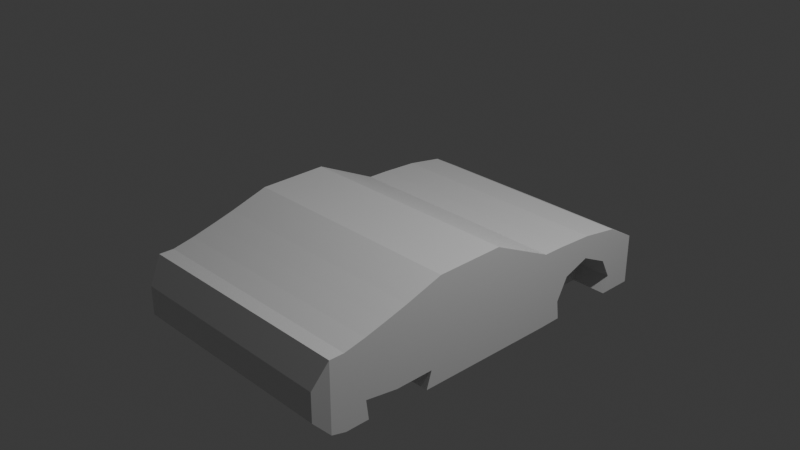 # Source: car.blend  (saved by Blender 4.0.36; exported with 4.5.12 LTS)
import bpy
from mathutils import Matrix  # noqa: F401  (used for matrix-valued properties, if any)

bpy.ops.wm.read_factory_settings(use_empty=True)
scene = bpy.context.scene
scene.name = 'Scene'

# ---- collections
col_collection = bpy.data.collections.new('Collection'); scene.collection.children.link(col_collection)

# ---- materials (node trees are filled in below, after node groups)
mat_material = bpy.data.materials.new('Material')
mat_material.alpha_threshold = 0.0
mat_material.use_transparent_shadow = False
mat_material.roughness = 0.5
mat_material.line_color = (0.0, 0.0, 0.0, 1.0)

# ---- material node trees
mat_material.use_nodes = True; mat_material.node_tree.nodes.clear()
_N = mat_material.node_tree.nodes; _L = mat_material.node_tree.links
n0 = _N.new('ShaderNodeOutputMaterial'); n0.name = 'Material Output'; n0.location = (300, 300)
n1 = _N.new('ShaderNodeBsdfPrincipled'); n1.name = 'Principled BSDF'; n1.location = (10, 300)
n1.inputs[3].default_value = 1.45
_L.new(n1.outputs[0], n0.inputs[0])
n0.is_active_output = True

# ---- world
world_world = bpy.data.worlds.new('World'); scene.world = world_world
world_world.use_nodes = True; world_world.node_tree.nodes.clear()
_N = world_world.node_tree.nodes; _L = world_world.node_tree.links
n0 = _N.new('ShaderNodeOutputWorld'); n0.name = 'World Output'; n0.location = (300, 300)
n1 = _N.new('ShaderNodeBackground'); n1.name = 'Background'; n1.location = (10, 300)
n1.inputs[0].default_value = (0.05088, 0.05088, 0.05088, 1.0)
_L.new(n1.outputs[0], n0.inputs[0])
n0.is_active_output = True
world_world.color = (0.05088, 0.05088, 0.05088)
world_world.use_sun_shadow = False
world_world.sun_shadow_jitter_overblur = 0.0

# ---- cameras
cam_camera = bpy.data.cameras.new('Camera')
cam_camera.clip_end = 100.0
cam_camera.ortho_scale = 7.314

# ---- lights
light_light = bpy.data.lights.new('Light', 'POINT')
light_light.transmission_factor = 0.0
light_light.use_soft_falloff = False
light_light.energy = 1000.0
light_light.shadow_soft_size = 0.1
light_light.shadow_maximum_resolution = 0.006
light_light.use_absolute_resolution = True

# ---- meshes
me_cube = bpy.data.meshes.new('Cube')
me_cube.from_pydata([(1.621, -0.4753, 1.05), (1.621, -0.4079, -0.9892), (1.621, -1.0, 1.057), (1.621, -1.0, -1.0), (0.0, -0.4079, -0.9892), (0.0, -1.0, 1.057), (0.0, -1.0, -1.0), (0.0, -0.4753, 1.05), (1.621, -4.749, -0.9602), (0.0, -4.749, -0.9602), (1.621, -5.609, -1.0), (0.0, -5.609, -1.0), (1.621, -6.463, 1.229), (1.621, -6.398, -0.8816), (0.0, -6.395, -0.8787), (0.0, -6.463, 1.229), (1.621, -7.005, 1.107), (1.621, -7.005, -0.8811), (0.0, -7.005, -0.8811), (0.0, -7.005, 1.107), (1.621, -7.381, 1.113), (1.621, -7.381, -0.7677), (0.0, -7.381, -0.7677), (0.0, -7.381, 1.113), (1.621, -7.381, 1.0), (0.0, -7.381, 1.0), (1.621, -7.381, 1.0), (0.0, -7.381, 1.0), (1.511, -7.748, 0.4427), (1.511, -7.748, -0.3445), (0.0, -7.748, -0.3445), (0.0, -7.748, 0.4427), (1.621, 0.4976, 1.0), (1.621, 0.4976, -1.0), (0.0, 0.4976, 1.0), (0.0, 0.4976, -1.0), (1.621, 1.464, 0.8349), (1.621, 1.332, -1.0), (0.0, 1.464, 0.8349), (0.0, 1.332, -1.0), (1.621, 2.217, 0.3706), (1.621, 2.217, -1.0), (0.0, 2.227, 0.3706), (0.0, 2.227, -1.0), (1.621, -2.63, 1.888), (0.0, -2.63, 1.888), (1.621, -4.379, 1.874), (0.0, -4.379, 1.874), (1.621, -5.34, 1.552), (0.0, -5.34, 1.552), (1.621, -5.919, 1.38), (0.0, -5.919, 1.38), (1.621, -0.18, 0.1154), (1.511, -7.748, 0.1957), (0.0, -7.748, 0.1957), (1.621, 0.4976, 0.3725), (1.621, 1.201, 0.01092), (1.621, 2.217, -0.05937), (0.0, 2.227, -0.05937), (1.621, -0.4703, -0.4777), (1.621, -5.609, -0.4905), (1.621, -4.614, -0.4905), (1.621, -6.463, -0.3435), (1.511, -7.748, -0.144), (0.0, -7.748, -0.144), (1.621, 0.4976, -0.4905), (1.621, 1.464, -0.5325), (1.621, 2.217, -0.6508), (0.0, 2.227, -0.6508), (1.621, -6.398, -0.8816), (0.0, -6.395, -0.8787), (2.349, -0.4703, -0.4777), (2.349, -0.4079, -0.9892), (2.349, -1.0, -0.4759), (2.349, -1.0, -1.0), (2.349, -0.4753, 1.05), (2.349, -1.0, 1.057), (2.349, -4.614, -0.4905), (2.349, -4.749, -0.9602), (2.349, -5.919, 1.38), (2.349, -6.463, 1.229), (2.349, -4.614, 1.0), (2.349, -5.609, 1.0), (2.349, -5.34, 1.552), (2.349, -4.379, 1.874), (2.349, -6.398, -0.8816), (2.349, -7.005, -0.8811), (2.349, -7.005, -0.3745), (2.349, -7.005, 1.107), (2.349, -7.381, -0.2884), (2.349, -7.381, -0.7677), (2.349, -7.381, 1.113), (2.239, -7.748, -0.144), (2.239, -7.748, -0.3445), (2.239, -7.748, 0.4427), (2.349, 0.4976, 1.0), (2.349, 1.464, -0.5325), (2.349, 1.332, -1.0), (2.349, 1.464, 0.8349), (2.349, 2.217, -0.6508), (2.349, 2.217, -1.0), (2.349, 2.217, 0.3706), (2.349, -2.63, 1.888), (2.349, -0.18, 0.1154), (2.349, -1.0, 0.4119), (2.349, -5.609, 0.3725), (2.349, -4.968, 0.2432), (2.349, -6.124, 0.2473), (2.349, -7.005, 0.4836), (2.349, -7.381, 0.5233), (2.239, -7.748, 0.1957), (2.349, 0.4976, 0.3725), (2.349, 1.201, 0.01092), (2.349, 2.217, -0.05937), (2.349, -5.609, -0.4905), (2.349, -6.463, -0.3435)], [], [(4, 1, 3, 6), (41, 67, 99, 100), (59, 1, 33, 65), (15, 12, 50, 51), (0, 7, 5, 2), (2, 5, 45, 44), (6, 3, 8, 9), (46, 48, 83, 84), (11, 10, 69, 70), (28, 53, 110, 94), (9, 8, 10, 11), (14, 13, 17, 18), (3, 1, 72, 74), (36, 32, 95, 98), (29, 21, 90, 93), (12, 15, 19, 16), (21, 17, 86, 90), (20, 23, 31, 28), (18, 17, 21, 22), (16, 19, 23, 20), (20, 23, 25, 24), (24, 25, 27, 26), (53, 28, 31, 54), (8, 3, 74, 78), (22, 21, 29, 30), (33, 35, 39, 37), (1, 4, 35, 33), (7, 0, 32, 34), (37, 39, 43, 41), (65, 33, 37, 66), (34, 32, 36, 38), (58, 42, 40, 57), (20, 28, 94, 91), (38, 36, 40, 42), (44, 45, 47, 46), (46, 47, 49, 48), (48, 49, 51, 50), (53, 63, 92, 110), (16, 20, 91, 88), (44, 46, 84, 102), (68, 58, 57, 67), (0, 2, 76, 75), (17, 13, 85, 86), (63, 53, 54, 64), (50, 12, 80, 79), (1, 59, 71, 72), (55, 56, 112, 111), (66, 37, 97, 96), (62, 60, 114, 115), (61, 8, 78, 77), (40, 36, 98, 101), (63, 29, 93, 92), (60, 61, 77, 114), (8, 61, 60, 10), (10, 60, 62, 69), (12, 16, 88, 80), (37, 41, 100, 97), (29, 63, 64, 30), (2, 44, 102, 76), (43, 68, 67, 41), (32, 0, 75, 95), (55, 65, 66, 56), (52, 59, 65, 55), (103, 75, 76, 104), (104, 76, 81, 106), (106, 81, 82, 105), (105, 82, 80, 107), (80, 82, 83, 79), (108, 88, 91, 109), (107, 80, 88, 108), (109, 91, 94, 110), (96, 97, 100, 99), (81, 76, 102, 84), (82, 81, 84, 83), (98, 112, 113, 101), (95, 111, 112, 98), (89, 109, 110, 92), (115, 107, 108, 87), (87, 108, 109, 89), (114, 105, 107, 115), (77, 106, 105, 114), (73, 104, 106, 77), (75, 103, 111, 95), (71, 103, 104, 73), (72, 71, 73, 74), (74, 73, 77, 78), (86, 87, 89, 90), (85, 115, 87, 86), (90, 89, 92, 93), (112, 96, 99, 113), (56, 66, 96, 112), (67, 57, 113, 99), (48, 50, 79, 83), (52, 55, 111, 103), (13, 62, 115, 85), (57, 40, 101, 113), (59, 52, 103, 71)])
_uv = me_cube.uv_layers.new(name='UVMap')
_uv.uv.foreach_set('vector', [0.25, 0.5, 0.375, 0.5, 0.375, 0.75, 0.25, 0.75, 0.375, 0.5, 0.4387, 0.5, 0.4387, 0.5, 0.375, 0.5, 0.4387, 0.5, 0.375, 0.5, 0.375, 0.5, 0.4387, 0.5, 0.75, 0.75, 0.625, 0.75, 0.625, 0.75, 0.75, 0.75, 0.625, 0.5, 0.75, 0.5, 0.75, 0.75, 0.625, 0.75, 0.625, 0.75, 0.75, 0.75, 0.75, 0.75, 0.625, 0.75, 0.25, 0.75, 0.375, 0.75, 0.375, 0.75, 0.25, 0.75, 0.625, 0.75, 0.625, 0.75, 0.625, 0.75, 0.625, 0.75, 0.25, 0.75, 0.375, 0.75, 0.375, 0.75, 0.25, 0.75, 0.625, 0.75, 0.5466, 0.75, 0.5466, 0.75, 0.625, 0.75, 0.25, 0.75, 0.375, 0.75, 0.375, 0.75, 0.25, 0.75, 0.25, 0.75, 0.375, 0.75, 0.375, 0.75, 0.25, 0.75, 0.375, 0.75, 0.375, 0.5, 0.375, 0.5, 0.375, 0.75, 0.625, 0.5, 0.625, 0.5, 0.625, 0.5, 0.625, 0.5, 0.375, 0.75, 0.375, 0.75, 0.375, 0.75, 0.375, 0.75, 0.625, 0.75, 0.75, 0.75, 0.75, 0.75, 0.625, 0.75, 0.375, 0.75, 0.375, 0.75, 0.375, 0.75, 0.375, 0.75, 0.625, 0.75, 0.75, 0.75, 0.75, 0.75, 0.625, 0.75, 0.25, 0.75, 0.375, 0.75, 0.375, 0.75, 0.25, 0.75, 0.625, 0.75, 0.75, 0.75, 0.75, 0.75, 0.625, 0.75, 0.625, 0.75, 0.625, 0.875, 0.625, 0.875, 0.625, 0.75, 0.625, 0.75, 0.625, 0.875, 0.625, 0.875, 0.625, 0.75, 0.5466, 0.75, 0.625, 0.75, 0.625, 0.875, 0.5466, 0.875, 0.375, 0.75, 0.375, 0.75, 0.375, 0.75, 0.375, 0.75, 0.25, 0.75, 0.375, 0.75, 0.375, 0.75, 0.25, 0.75, 0.375, 0.5, 0.25, 0.5, 0.25, 0.5, 0.375, 0.5, 0.375, 0.5, 0.25, 0.5, 0.25, 0.5, 0.375, 0.5, 0.75, 0.5, 0.625, 0.5, 0.625, 0.5, 0.75, 0.5, 0.375, 0.5, 0.25, 0.5, 0.25, 0.5, 0.375, 0.5, 0.4387, 0.5, 0.375, 0.5, 0.375, 0.5, 0.4387, 0.5, 0.75, 0.5, 0.625, 0.5, 0.625, 0.5, 0.75, 0.5, 0.5466, 0.375, 0.625, 0.375, 0.625, 0.5, 0.5466, 0.5, 0.625, 0.75, 0.625, 0.75, 0.625, 0.75, 0.625, 0.75, 0.75, 0.5, 0.625, 0.5, 0.625, 0.5, 0.75, 0.5, 0.625, 0.75, 0.75, 0.75, 0.75, 0.75, 0.625, 0.75, 0.625, 0.75, 0.75, 0.75, 0.75, 0.75, 0.625, 0.75, 0.625, 0.75, 0.75, 0.75, 0.75, 0.75, 0.625, 0.75, 0.5466, 0.75, 0.4387, 0.75, 0.4387, 0.75, 0.5466, 0.75, 0.625, 0.75, 0.625, 0.75, 0.625, 0.75, 0.625, 0.75, 0.625, 0.75, 0.625, 0.75, 0.625, 0.75, 0.625, 0.75, 0.4387, 0.375, 0.5466, 0.375, 0.5466, 0.5, 0.4387, 0.5, 0.625, 0.5, 0.625, 0.75, 0.625, 0.75, 0.625, 0.5, 0.375, 0.75, 0.375, 0.75, 0.375, 0.75, 0.375, 0.75, 0.4387, 0.75, 0.5466, 0.75, 0.5466, 0.875, 0.4387, 0.875, 0.625, 0.75, 0.625, 0.75, 0.625, 0.75, 0.625, 0.75, 0.375, 0.5, 0.4387, 0.5, 0.4387, 0.5, 0.375, 0.5, 0.5466, 0.5, 0.5466, 0.5, 0.5466, 0.5, 0.5466, 0.5, 0.4387, 0.5, 0.375, 0.5, 0.375, 0.5, 0.4387, 0.5, 0.4387, 0.75, 0.4387, 0.75, 0.4387, 0.75, 0.4387, 0.75, 0.4387, 0.75, 0.375, 0.75, 0.375, 0.75, 0.4387, 0.75, 0.625, 0.5, 0.625, 0.5, 0.625, 0.5, 0.625, 0.5, 0.4387, 0.75, 0.375, 0.75, 0.375, 0.75, 0.4387, 0.75, 0.4387, 0.75, 0.4387, 0.75, 0.4387, 0.75, 0.4387, 0.75, 0.375, 0.75, 0.4387, 0.75, 0.4387, 0.75, 0.375, 0.75, 0.375, 0.75, 0.4387, 0.75, 0.4387, 0.75, 0.375, 0.75, 0.625, 0.75, 0.625, 0.75, 0.625, 0.75, 0.625, 0.75, 0.375, 0.5, 0.375, 0.5, 0.375, 0.5, 0.375, 0.5, 0.375, 0.75, 0.4387, 0.75, 0.4387, 0.875, 0.375, 0.875, 0.625, 0.75, 0.625, 0.75, 0.625, 0.75, 0.625, 0.75, 0.375, 0.375, 0.4387, 0.375, 0.4387, 0.5, 0.375, 0.5, 0.625, 0.5, 0.625, 0.5, 0.625, 0.5, 0.625, 0.5, 0.5466, 0.5, 0.4387, 0.5, 0.4387, 0.5, 0.5466, 0.5, 0.5466, 0.5, 0.4387, 0.5, 0.4387, 0.5, 0.5466, 0.5, 0.5466, 0.5, 0.625, 0.5, 0.625, 0.75, 0.5466, 0.75, 0.5466, 0.75, 0.625, 0.75, 0.625, 0.75, 0.5466, 0.75, 0.5466, 0.75, 0.625, 0.75, 0.625, 0.75, 0.5466, 0.75, 0.5466, 0.75, 0.625, 0.75, 0.625, 0.75, 0.5466, 0.75, 0.625, 0.75, 0.625, 0.75, 0.625, 0.75, 0.625, 0.75, 0.5466, 0.75, 0.625, 0.75, 0.625, 0.75, 0.5466, 0.75, 0.5466, 0.75, 0.625, 0.75, 0.625, 0.75, 0.5466, 0.75, 0.5466, 0.75, 0.625, 0.75, 0.625, 0.75, 0.5466, 0.75, 0.4387, 0.5, 0.375, 0.5, 0.375, 0.5, 0.4387, 0.5, 0.625, 0.75, 0.625, 0.75, 0.625, 0.75, 0.625, 0.75, 0.625, 0.75, 0.625, 0.75, 0.625, 0.75, 0.625, 0.75, 0.625, 0.5, 0.5466, 0.5, 0.5466, 0.5, 0.625, 0.5, 0.625, 0.5, 0.5466, 0.5, 0.5466, 0.5, 0.625, 0.5, 0.4387, 0.75, 0.5466, 0.75, 0.5466, 0.75, 0.4387, 0.75, 0.4387, 0.75, 0.5466, 0.75, 0.5466, 0.75, 0.4387, 0.75, 0.4387, 0.75, 0.5466, 0.75, 0.5466, 0.75, 0.4387, 0.75, 0.4387, 0.75, 0.5466, 0.75, 0.5466, 0.75, 0.4387, 0.75, 0.4387, 0.75, 0.5466, 0.75, 0.5466, 0.75, 0.4387, 0.75, 0.4387, 0.75, 0.5466, 0.75, 0.5466, 0.75, 0.4387, 0.75, 0.625, 0.5, 0.5466, 0.5, 0.5466, 0.5, 0.625, 0.5, 0.4387, 0.5, 0.5466, 0.5, 0.5466, 0.75, 0.4387, 0.75, 0.375, 0.5, 0.4387, 0.5, 0.4387, 0.75, 0.375, 0.75, 0.375, 0.75, 0.4387, 0.75, 0.4387, 0.75, 0.375, 0.75, 0.375, 0.75, 0.4387, 0.75, 0.4387, 0.75, 0.375, 0.75, 0.375, 0.75, 0.4387, 0.75, 0.4387, 0.75, 0.375, 0.75, 0.375, 0.75, 0.4387, 0.75, 0.4387, 0.75, 0.375, 0.75, 0.5466, 0.5, 0.4387, 0.5, 0.4387, 0.5, 0.5466, 0.5, 0.5466, 0.5, 0.4387, 0.5, 0.4387, 0.5, 0.5466, 0.5, 0.4387, 0.5, 0.5466, 0.5, 0.5466, 0.5, 0.4387, 0.5, 0.625, 0.75, 0.625, 0.75, 0.625, 0.75, 0.625, 0.75, 0.5466, 0.5, 0.5466, 0.5, 0.5466, 0.5, 0.5466, 0.5, 0.0, 0.0, 0.0, 0.0, 0.0, 0.0, 0.0, 0.0, 0.5466, 0.5, 0.625, 0.5, 0.625, 0.5, 0.5466, 0.5, 0.4387, 0.5, 0.5466, 0.5, 0.5466, 0.5, 0.4387, 0.5])
me_cube.materials.append(mat_material)
me_cube.use_mirror_vertex_groups = False
me_cube.update()

# ---- objects
ob_cube = bpy.data.objects.new('Cube', me_cube)
ob_light = bpy.data.objects.new('Light', light_light)
ob_camera = bpy.data.objects.new('Camera', cam_camera)
ob_empty = bpy.data.objects.new('Empty', None)

# ---- transforms, parenting, visibility, modifiers, constraints
ob_cube.location = (0.0, 1.211, -0.6261)
ob_cube.scale = (0.5523, 0.4381, 0.4103)
ob_cube.lock_rotations_4d = False
ob_cube.empty_display_type = 'ARROWS'
ob_cube.lineart.crease_threshold = 0.0
_m = ob_cube.modifiers.new('Mirror', 'MIRROR')
_m.use_clip = True
ob_light.location = (4.076, 1.005, 5.904)
ob_light.rotation_euler = (0.6503, 0.05522, 1.866)
ob_light.lock_rotations_4d = False
ob_light.empty_display_type = 'ARROWS'
ob_light.color = (0.0, 0.0, 0.0, 0.0)
ob_light.lineart.crease_threshold = 0.0
ob_camera.location = (7.359, -6.926, 4.958)
ob_camera.rotation_euler = (1.109, 0.0, 0.8149)
ob_camera.lock_rotations_4d = False
ob_camera.empty_display_type = 'ARROWS'
ob_camera.color = (0.0, 0.0, 0.0, 0.0)
ob_camera.display_type = 'WIRE'
ob_camera.lineart.crease_threshold = 0.0
ob_empty.location = (0.0, 0.0, 0.0)
ob_empty.rotation_euler = (1.571, -0.0, 1.571)
ob_empty.empty_display_type = 'IMAGE'
ob_empty.empty_display_size = 5.0
ob_empty.empty_image_depth = 'BACK'
ob_empty.show_empty_image_perspective = False
ob_empty.empty_image_side = 'FRONT'

# ---- collection membership
col_collection.objects.link(ob_cube)
col_collection.objects.link(ob_light)
col_collection.objects.link(ob_camera)
col_collection.objects.link(ob_empty)

# ---- scene / render settings (as saved in the file)
scene.camera = ob_camera
scene.frame_start = 1; scene.frame_end = 250; scene.frame_set(12)
scene.render.engine = 'BLENDER_EEVEE_NEXT'
scene.cycles.sampling_pattern = 'TABULATED_SOBOL'
bpy.context.view_layer.update()
